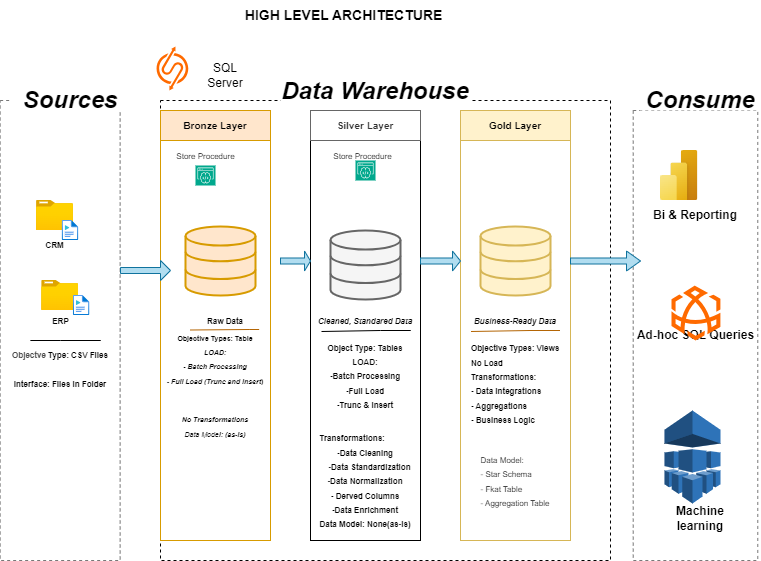

The diagram above was exported from draw.io. Its source (the exported page's mxGraphModel, read from the mxfile embedded in the PNG):
<mxGraphModel dx="794" dy="528" grid="1" gridSize="10" guides="1" tooltips="1" connect="1" arrows="1" fold="1" page="1" pageScale="1" pageWidth="850" pageHeight="1100" math="0" shadow="0">
  <root>
    <mxCell id="0" />
    <mxCell id="1" parent="0" />
    <mxCell id="qFo8spcrhD5qYSTpLU8W-1" value="&lt;b&gt;&lt;font style=&quot;font-size: 14px;&quot;&gt;HIGH LEVEL ARCHITECTURE&amp;nbsp;&lt;/font&gt;&lt;/b&gt;" style="text;html=1;align=center;verticalAlign=middle;resizable=0;points=[];autosize=1;strokeColor=none;fillColor=none;" vertex="1" parent="1">
      <mxGeometry x="285" y="10" width="220" height="30" as="geometry" />
    </mxCell>
    <mxCell id="qFo8spcrhD5qYSTpLU8W-2" value="" style="rounded=0;whiteSpace=wrap;html=1;fillColor=none;dashed=1;strokeColor=light-dark(#787878, #ededed);" vertex="1" parent="1">
      <mxGeometry x="49.64" y="110" width="120" height="460" as="geometry" />
    </mxCell>
    <mxCell id="qFo8spcrhD5qYSTpLU8W-3" value="&lt;b&gt;&lt;i&gt;Sources&lt;/i&gt;&lt;/b&gt;" style="rounded=0;whiteSpace=wrap;html=1;fontSize=24;strokeColor=none;" vertex="1" parent="1">
      <mxGeometry x="60" y="100" width="120" height="20" as="geometry" />
    </mxCell>
    <mxCell id="qFo8spcrhD5qYSTpLU8W-4" value="" style="rounded=0;whiteSpace=wrap;html=1;fillColor=none;dashed=1;strokeColor=default;fontStyle=1" vertex="1" parent="1">
      <mxGeometry x="210" y="110" width="450" height="460" as="geometry" />
    </mxCell>
    <mxCell id="qFo8spcrhD5qYSTpLU8W-5" value="&lt;i&gt;&lt;b&gt;Data Warehouse&lt;/b&gt;&lt;/i&gt;&lt;div&gt;&lt;br&gt;&lt;/div&gt;" style="rounded=0;whiteSpace=wrap;html=1;fontSize=24;strokeColor=none;" vertex="1" parent="1">
      <mxGeometry x="330" y="100" width="190" height="30" as="geometry" />
    </mxCell>
    <mxCell id="qFo8spcrhD5qYSTpLU8W-9" value="&lt;b&gt;Ad-hoc SQL Queries&lt;/b&gt;" style="rounded=0;whiteSpace=wrap;html=1;fillColor=none;dashed=1;strokeColor=light-dark(#787878, #ededed);" vertex="1" parent="1">
      <mxGeometry x="682.72" y="120" width="124.55" height="450" as="geometry" />
    </mxCell>
    <mxCell id="qFo8spcrhD5qYSTpLU8W-10" value="&lt;b&gt;&lt;i&gt;Consume&lt;/i&gt;&lt;/b&gt;" style="rounded=0;whiteSpace=wrap;html=1;fontSize=24;strokeColor=none;" vertex="1" parent="1">
      <mxGeometry x="690" y="100" width="120" height="20" as="geometry" />
    </mxCell>
    <mxCell id="qFo8spcrhD5qYSTpLU8W-11" value="&lt;font style=&quot;&quot;&gt;Bronze Layer&lt;/font&gt;" style="rounded=0;whiteSpace=wrap;html=1;fillColor=#ffe6cc;strokeColor=#d79b00;fontSize=10;fontStyle=1" vertex="1" parent="1">
      <mxGeometry x="210" y="120" width="110" height="30" as="geometry" />
    </mxCell>
    <mxCell id="qFo8spcrhD5qYSTpLU8W-12" value="" style="rounded=0;whiteSpace=wrap;html=1;fillColor=none;strokeColor=#d79b00;fontSize=20;fontStyle=1;fontColor=default;" vertex="1" parent="1">
      <mxGeometry x="210" y="150" width="110" height="400" as="geometry" />
    </mxCell>
    <mxCell id="qFo8spcrhD5qYSTpLU8W-15" value="" style="rounded=0;whiteSpace=wrap;html=1;fontSize=20;fontStyle=1;fillColor=none;" vertex="1" parent="1">
      <mxGeometry x="360" y="150" width="110" height="400" as="geometry" />
    </mxCell>
    <mxCell id="qFo8spcrhD5qYSTpLU8W-17" value="&lt;font style=&quot;&quot;&gt;Silver Layer&lt;/font&gt;" style="rounded=0;whiteSpace=wrap;html=1;fillColor=default;strokeColor=#666666;fontSize=10;fontStyle=1;fontColor=#333333;" vertex="1" parent="1">
      <mxGeometry x="360" y="120" width="110" height="30" as="geometry" />
    </mxCell>
    <mxCell id="qFo8spcrhD5qYSTpLU8W-18" value="" style="rounded=0;whiteSpace=wrap;html=1;fontSize=20;fontStyle=1;fillColor=none;strokeColor=#d6b656;" vertex="1" parent="1">
      <mxGeometry x="510" y="150" width="110" height="400" as="geometry" />
    </mxCell>
    <mxCell id="qFo8spcrhD5qYSTpLU8W-19" value="&lt;font style=&quot;&quot;&gt;Gold Layer&lt;/font&gt;" style="rounded=0;whiteSpace=wrap;html=1;fillColor=#fff2cc;strokeColor=#d6b656;fontSize=10;fontStyle=1;" vertex="1" parent="1">
      <mxGeometry x="510" y="120" width="110" height="30" as="geometry" />
    </mxCell>
    <mxCell id="qFo8spcrhD5qYSTpLU8W-20" value="&lt;b&gt;&lt;font style=&quot;font-size: 8px;&quot;&gt;CRM&lt;/font&gt;&lt;/b&gt;" style="image;aspect=fixed;html=1;points=[];align=center;fontSize=12;image=img/lib/azure2/general/Folder_Blank.svg;" vertex="1" parent="1">
      <mxGeometry x="86" y="210" width="36.97" height="30" as="geometry" />
    </mxCell>
    <mxCell id="qFo8spcrhD5qYSTpLU8W-21" value="" style="image;aspect=fixed;html=1;points=[];align=center;fontSize=12;image=img/lib/azure2/general/Media_File.svg;" vertex="1" parent="1">
      <mxGeometry x="111.88" y="230" width="16.25" height="20" as="geometry" />
    </mxCell>
    <mxCell id="qFo8spcrhD5qYSTpLU8W-22" value="ERP&lt;div&gt;&lt;br&gt;&lt;/div&gt;" style="image;aspect=fixed;html=1;points=[];align=center;fontSize=8;image=img/lib/azure2/general/Folder_Blank.svg;fontStyle=1" vertex="1" parent="1">
      <mxGeometry x="91.16" y="290" width="36.97" height="30" as="geometry" />
    </mxCell>
    <mxCell id="qFo8spcrhD5qYSTpLU8W-23" value="" style="image;aspect=fixed;html=1;points=[];align=center;fontSize=12;image=img/lib/azure2/general/Media_File.svg;" vertex="1" parent="1">
      <mxGeometry x="122.97" y="305" width="16.25" height="20" as="geometry" />
    </mxCell>
    <mxCell id="qFo8spcrhD5qYSTpLU8W-31" value="" style="endArrow=none;html=1;rounded=0;" edge="1" parent="1">
      <mxGeometry width="50" height="50" relative="1" as="geometry">
        <mxPoint x="79.88000000000001" y="350" as="sourcePoint" />
        <mxPoint x="139.4" y="350" as="targetPoint" />
        <Array as="points">
          <mxPoint x="109.88000000000001" y="350" />
          <mxPoint x="150" y="350" />
        </Array>
      </mxGeometry>
    </mxCell>
    <mxCell id="qFo8spcrhD5qYSTpLU8W-32" value="&lt;b&gt;&lt;font style=&quot;font-size: 8px;&quot;&gt;&lt;font style=&quot;color: rgb(76, 76, 76);&quot;&gt;Objectve &lt;/font&gt;Type: CSV Files&lt;/font&gt;&lt;/b&gt;&lt;div&gt;&lt;span style=&quot;font-size: 8px;&quot;&gt;&lt;b&gt;&lt;br&gt;&lt;/b&gt;&lt;/span&gt;&lt;/div&gt;&lt;div&gt;&lt;span style=&quot;font-size: 8px;&quot;&gt;&lt;b&gt;Interface: Files in Folder&lt;br&gt;&lt;/b&gt;&lt;/span&gt;&lt;div&gt;&lt;b&gt;&lt;font style=&quot;font-size: 8px;&quot;&gt;&lt;br&gt;&lt;/font&gt;&lt;/b&gt;&lt;/div&gt;&lt;/div&gt;" style="text;html=1;align=center;verticalAlign=middle;whiteSpace=wrap;rounded=0;" vertex="1" parent="1">
      <mxGeometry x="50" y="370" width="120" height="30" as="geometry" />
    </mxCell>
    <mxCell id="qFo8spcrhD5qYSTpLU8W-33" value="" style="html=1;verticalLabelPosition=bottom;align=center;labelBackgroundColor=#ffffff;verticalAlign=top;strokeWidth=2;strokeColor=#d79b00;shadow=0;dashed=0;shape=mxgraph.ios7.icons.data;fillColor=#ffe6cc;" vertex="1" parent="1">
      <mxGeometry x="235" y="236" width="70" height="69" as="geometry" />
    </mxCell>
    <mxCell id="qFo8spcrhD5qYSTpLU8W-34" value="" style="html=1;verticalLabelPosition=bottom;align=center;labelBackgroundColor=#ffffff;verticalAlign=top;strokeWidth=2;strokeColor=#666666;shadow=0;dashed=0;shape=mxgraph.ios7.icons.data;fillColor=#f5f5f5;fontColor=#333333;" vertex="1" parent="1">
      <mxGeometry x="380" y="240" width="70" height="69" as="geometry" />
    </mxCell>
    <mxCell id="qFo8spcrhD5qYSTpLU8W-35" value="" style="html=1;verticalLabelPosition=bottom;align=center;labelBackgroundColor=#ffffff;verticalAlign=top;strokeWidth=2;strokeColor=#d6b656;shadow=0;dashed=0;shape=mxgraph.ios7.icons.data;fillColor=#fff2cc;" vertex="1" parent="1">
      <mxGeometry x="530" y="236" width="70" height="69" as="geometry" />
    </mxCell>
    <mxCell id="qFo8spcrhD5qYSTpLU8W-36" value="" style="shape=singleArrow;whiteSpace=wrap;html=1;fillColor=#b1ddf0;strokeColor=#10739e;" vertex="1" parent="1">
      <mxGeometry x="170" y="270" width="50" height="20" as="geometry" />
    </mxCell>
    <mxCell id="qFo8spcrhD5qYSTpLU8W-37" value="" style="shape=singleArrow;whiteSpace=wrap;html=1;fillColor=#b1ddf0;strokeColor=#10739e;" vertex="1" parent="1">
      <mxGeometry x="470" y="260.5" width="40" height="20" as="geometry" />
    </mxCell>
    <mxCell id="qFo8spcrhD5qYSTpLU8W-38" value="" style="shape=singleArrow;whiteSpace=wrap;html=1;fillColor=#b1ddf0;strokeColor=#10739e;" vertex="1" parent="1">
      <mxGeometry x="330" y="260.5" width="30" height="20" as="geometry" />
    </mxCell>
    <mxCell id="qFo8spcrhD5qYSTpLU8W-41" value="&lt;b&gt;&lt;font style=&quot;font-size: 8px;&quot;&gt;Raw Data&lt;/font&gt;&lt;/b&gt;" style="text;html=1;align=center;verticalAlign=middle;whiteSpace=wrap;rounded=0;" vertex="1" parent="1">
      <mxGeometry x="245" y="320" width="60" height="20" as="geometry" />
    </mxCell>
    <mxCell id="qFo8spcrhD5qYSTpLU8W-43" value="&lt;font style=&quot;font-size: 8px;&quot;&gt;&lt;i style=&quot;&quot;&gt;&lt;b&gt;Cleaned, Standared Data&lt;/b&gt;&lt;/i&gt;&lt;/font&gt;" style="text;html=1;align=center;verticalAlign=middle;whiteSpace=wrap;rounded=0;" vertex="1" parent="1">
      <mxGeometry x="360" y="310" width="110" height="40" as="geometry" />
    </mxCell>
    <mxCell id="qFo8spcrhD5qYSTpLU8W-44" value="&lt;font style=&quot;font-size: 8px;&quot;&gt;&lt;i style=&quot;&quot;&gt;&lt;b&gt;Business-Ready Data&lt;/b&gt;&lt;/i&gt;&lt;/font&gt;" style="text;html=1;align=center;verticalAlign=middle;whiteSpace=wrap;rounded=0;" vertex="1" parent="1">
      <mxGeometry x="510" y="315" width="110" height="30" as="geometry" />
    </mxCell>
    <mxCell id="qFo8spcrhD5qYSTpLU8W-48" value="" style="shape=singleArrow;whiteSpace=wrap;html=1;fillColor=#b1ddf0;strokeColor=#10739e;" vertex="1" parent="1">
      <mxGeometry x="620" y="260.5" width="70" height="20" as="geometry" />
    </mxCell>
    <mxCell id="qFo8spcrhD5qYSTpLU8W-49" value="" style="endArrow=none;html=1;rounded=0;exitX=0.003;exitY=0.65;exitDx=0;exitDy=0;exitPerimeter=0;fillColor=#fad7ac;strokeColor=#b46504;" edge="1" parent="1">
      <mxGeometry width="50" height="50" relative="1" as="geometry">
        <mxPoint x="240" y="339.5" as="sourcePoint" />
        <mxPoint x="308.65" y="339" as="targetPoint" />
        <Array as="points">
          <mxPoint x="298.65" y="339" />
        </Array>
      </mxGeometry>
    </mxCell>
    <mxCell id="qFo8spcrhD5qYSTpLU8W-50" value="" style="endArrow=none;html=1;rounded=0;" edge="1" parent="1">
      <mxGeometry width="50" height="50" relative="1" as="geometry">
        <mxPoint x="371" y="341" as="sourcePoint" />
        <mxPoint x="440" y="340" as="targetPoint" />
        <Array as="points">
          <mxPoint x="430" y="340" />
          <mxPoint x="450" y="340" />
          <mxPoint x="460" y="340" />
        </Array>
      </mxGeometry>
    </mxCell>
    <mxCell id="qFo8spcrhD5qYSTpLU8W-52" value="" style="endArrow=none;html=1;rounded=0;fillColor=#fad7ac;strokeColor=#b46504;" edge="1" parent="1">
      <mxGeometry width="50" height="50" relative="1" as="geometry">
        <mxPoint x="520.5" y="341" as="sourcePoint" />
        <mxPoint x="589.5" y="340" as="targetPoint" />
        <Array as="points">
          <mxPoint x="579.5" y="340" />
          <mxPoint x="599.5" y="340" />
          <mxPoint x="609.5" y="340" />
        </Array>
      </mxGeometry>
    </mxCell>
    <mxCell id="qFo8spcrhD5qYSTpLU8W-54" value="&lt;div style=&quot;&quot;&gt;&lt;span style=&quot;font-size: 7px; background-color: transparent; color: light-dark(rgb(0, 0, 0), rgb(255, 255, 255));&quot;&gt;&lt;b&gt;Objective Types: Table&lt;/b&gt;&lt;/span&gt;&lt;/div&gt;&lt;div style=&quot;&quot;&gt;&lt;font style=&quot;font-size: 7px;&quot;&gt;&lt;b&gt;&lt;i&gt;LOAD:&lt;/i&gt;&lt;/b&gt;&lt;/font&gt;&lt;/div&gt;&lt;div style=&quot;&quot;&gt;&lt;font style=&quot;font-size: 7px;&quot;&gt;&lt;b&gt;&lt;i&gt;- Batch Processing&lt;/i&gt;&lt;/b&gt;&lt;/font&gt;&lt;/div&gt;&lt;div style=&quot;&quot;&gt;&lt;font style=&quot;font-size: 7px;&quot;&gt;&lt;b&gt;&lt;i&gt;- Full Load (Trunc and insert&lt;/i&gt;)&lt;/b&gt;&lt;/font&gt;&lt;/div&gt;&lt;div&gt;&lt;br&gt;&lt;/div&gt;" style="text;html=1;align=center;verticalAlign=middle;whiteSpace=wrap;rounded=0;" vertex="1" parent="1">
      <mxGeometry x="205" y="350" width="120" height="50" as="geometry" />
    </mxCell>
    <mxCell id="qFo8spcrhD5qYSTpLU8W-55" value="&lt;div&gt;&lt;font style=&quot;font-size: 8px;&quot;&gt;&lt;b&gt;Object Type: Tables&lt;/b&gt;&lt;/font&gt;&lt;/div&gt;&lt;div&gt;&lt;font style=&quot;font-size: 8px;&quot;&gt;&lt;b&gt;LOAD:&lt;/b&gt;&lt;/font&gt;&lt;/div&gt;&lt;div&gt;&lt;font style=&quot;font-size: 8px;&quot;&gt;&lt;b&gt;-Batch Processing&lt;/b&gt;&lt;/font&gt;&lt;/div&gt;&lt;div&gt;&lt;font style=&quot;font-size: 8px;&quot;&gt;&lt;b&gt;-Full Load&lt;/b&gt;&lt;/font&gt;&lt;/div&gt;&lt;div&gt;&lt;font style=&quot;font-size: 8px;&quot;&gt;&lt;b&gt;-Trunc &amp;amp; Insert&lt;/b&gt;&lt;/font&gt;&lt;/div&gt;" style="text;html=1;align=center;verticalAlign=middle;whiteSpace=wrap;rounded=0;" vertex="1" parent="1">
      <mxGeometry x="360" y="350" width="110" height="70" as="geometry" />
    </mxCell>
    <mxCell id="qFo8spcrhD5qYSTpLU8W-57" value="&lt;div style=&quot;&quot;&gt;&lt;span style=&quot;font-size: 7px;&quot;&gt;&lt;b&gt;&lt;i&gt;No Transformations&lt;/i&gt;&lt;/b&gt;&lt;/span&gt;&lt;/div&gt;&lt;div style=&quot;&quot;&gt;&lt;span style=&quot;font-size: 7px;&quot;&gt;&lt;i&gt;&lt;font style=&quot;color: rgb(6, 6, 6);&quot;&gt;Data Mode&lt;/font&gt;&lt;b&gt;&lt;font style=&quot;color: rgb(6, 6, 6);&quot;&gt;l&lt;/font&gt;: (as-is)&lt;/b&gt;&lt;/i&gt;&lt;/span&gt;&lt;/div&gt;" style="text;html=1;align=center;verticalAlign=middle;whiteSpace=wrap;rounded=0;" vertex="1" parent="1">
      <mxGeometry x="205" y="410" width="120" height="50" as="geometry" />
    </mxCell>
    <mxCell id="qFo8spcrhD5qYSTpLU8W-58" value="&lt;div style=&quot;text-align: left;&quot;&gt;&lt;b style=&quot;font-size: 8px; background-color: transparent; color: light-dark(rgb(0, 0, 0), rgb(255, 255, 255));&quot;&gt;Transformations:&lt;/b&gt;&lt;/div&gt;&lt;div&gt;&lt;span style=&quot;font-size: 8px;&quot;&gt;&lt;b&gt;-Data Cleaning&lt;/b&gt;&lt;/span&gt;&lt;/div&gt;&lt;div&gt;&lt;span style=&quot;font-size: 8px;&quot;&gt;&lt;b&gt;&amp;nbsp; &amp;nbsp; -Data Standardization&lt;/b&gt;&lt;/span&gt;&lt;/div&gt;&lt;div&gt;&lt;span style=&quot;font-size: 8px;&quot;&gt;&lt;b&gt;-Data Normalization&lt;/b&gt;&lt;/span&gt;&lt;/div&gt;&lt;div&gt;&lt;span style=&quot;font-size: 8px;&quot;&gt;&lt;b&gt;- Derved Columns&lt;/b&gt;&lt;/span&gt;&lt;/div&gt;&lt;div&gt;&lt;span style=&quot;font-size: 8px;&quot;&gt;&lt;b&gt;-Data Enrichment&lt;/b&gt;&lt;/span&gt;&lt;/div&gt;&lt;div&gt;&lt;span style=&quot;font-size: 8px;&quot;&gt;&lt;b&gt;Data Model: None(as-is)&lt;/b&gt;&lt;/span&gt;&lt;/div&gt;" style="text;html=1;align=center;verticalAlign=middle;whiteSpace=wrap;rounded=0;" vertex="1" parent="1">
      <mxGeometry x="360" y="440" width="110" height="100" as="geometry" />
    </mxCell>
    <mxCell id="qFo8spcrhD5qYSTpLU8W-59" value="&lt;div style=&quot;text-align: left;&quot;&gt;&lt;span style=&quot;font-size: 8px;&quot;&gt;&lt;b&gt;Objective Types: Views&lt;/b&gt;&lt;/span&gt;&lt;/div&gt;&lt;div style=&quot;text-align: left;&quot;&gt;&lt;span style=&quot;font-size: 8px;&quot;&gt;&lt;b&gt;No Load&lt;/b&gt;&lt;/span&gt;&lt;/div&gt;&lt;div style=&quot;text-align: left;&quot;&gt;&lt;span style=&quot;font-size: 8px;&quot;&gt;&lt;b&gt;Transformations:&lt;/b&gt;&lt;/span&gt;&lt;/div&gt;&lt;div style=&quot;text-align: left;&quot;&gt;&lt;span style=&quot;font-size: 8px;&quot;&gt;&lt;b&gt;- Data Integrations&lt;/b&gt;&lt;/span&gt;&lt;/div&gt;&lt;div style=&quot;text-align: left;&quot;&gt;&lt;span style=&quot;font-size: 8px;&quot;&gt;&lt;b&gt;- Aggregations&lt;/b&gt;&lt;/span&gt;&lt;/div&gt;&lt;div style=&quot;text-align: left;&quot;&gt;&lt;span style=&quot;font-size: 8px;&quot;&gt;&lt;b&gt;- Business Logic&lt;/b&gt;&lt;/span&gt;&lt;/div&gt;&lt;div style=&quot;text-align: left;&quot;&gt;&lt;span style=&quot;font-size: 8px;&quot;&gt;&lt;b&gt;&lt;br&gt;&lt;/b&gt;&lt;/span&gt;&lt;/div&gt;" style="text;html=1;align=center;verticalAlign=middle;whiteSpace=wrap;rounded=0;" vertex="1" parent="1">
      <mxGeometry x="510" y="350" width="110" height="100" as="geometry" />
    </mxCell>
    <mxCell id="qFo8spcrhD5qYSTpLU8W-60" value="&lt;div style=&quot;text-align: left;&quot;&gt;&lt;font style=&quot;font-size: 8px;&quot;&gt;Data Model:&lt;/font&gt;&lt;/div&gt;&lt;div style=&quot;text-align: left;&quot;&gt;&lt;font style=&quot;font-size: 8px;&quot;&gt;- Star Schema&amp;nbsp;&lt;/font&gt;&lt;/div&gt;&lt;div style=&quot;text-align: left;&quot;&gt;&lt;font style=&quot;font-size: 8px;&quot;&gt;- Fkat Table&lt;/font&gt;&lt;/div&gt;&lt;div style=&quot;text-align: left;&quot;&gt;&lt;font style=&quot;font-size: 8px;&quot;&gt;- Aggregation Table&lt;/font&gt;&lt;/div&gt;" style="text;html=1;align=center;verticalAlign=middle;whiteSpace=wrap;rounded=0;" vertex="1" parent="1">
      <mxGeometry x="520" y="450" width="90" height="80" as="geometry" />
    </mxCell>
    <mxCell id="qFo8spcrhD5qYSTpLU8W-61" value="" style="image;aspect=fixed;html=1;points=[];align=center;fontSize=12;image=img/lib/azure2/power_platform/PowerBI.svg;" vertex="1" parent="1">
      <mxGeometry x="710" y="160" width="37.5" height="50" as="geometry" />
    </mxCell>
    <mxCell id="qFo8spcrhD5qYSTpLU8W-64" value="&lt;b&gt;Bi &amp;amp; Reporting&lt;/b&gt;" style="text;html=1;align=center;verticalAlign=middle;whiteSpace=wrap;rounded=0;" vertex="1" parent="1">
      <mxGeometry x="700" y="210" width="90" height="30" as="geometry" />
    </mxCell>
    <mxCell id="qFo8spcrhD5qYSTpLU8W-65" value="" style="outlineConnect=0;dashed=0;verticalLabelPosition=bottom;verticalAlign=top;align=center;html=1;shape=mxgraph.aws3.machine_learning;fillColor=#2E73B8;gradientColor=none;" vertex="1" parent="1">
      <mxGeometry x="713.9" y="420" width="56" height="93" as="geometry" />
    </mxCell>
    <mxCell id="qFo8spcrhD5qYSTpLU8W-66" value="" style="points=[];aspect=fixed;html=1;align=center;shadow=0;dashed=0;fillColor=#FF6A00;strokeColor=none;shape=mxgraph.alibaba_cloud.adb_analyticdb_for_mysql;" vertex="1" parent="1">
      <mxGeometry x="721" y="295.1" width="48.9" height="54.900000000000006" as="geometry" />
    </mxCell>
    <mxCell id="qFo8spcrhD5qYSTpLU8W-69" value="&lt;b&gt;Machine learning&lt;/b&gt;" style="text;html=1;align=center;verticalAlign=middle;whiteSpace=wrap;rounded=0;" vertex="1" parent="1">
      <mxGeometry x="700" y="513" width="100" height="30" as="geometry" />
    </mxCell>
    <mxCell id="qFo8spcrhD5qYSTpLU8W-70" value="" style="points=[];aspect=fixed;html=1;align=center;shadow=0;dashed=0;fillColor=#FF6A00;strokeColor=none;shape=mxgraph.alibaba_cloud.sqlserver;" vertex="1" parent="1">
      <mxGeometry x="206.05" y="56" width="31.74" height="44" as="geometry" />
    </mxCell>
    <mxCell id="qFo8spcrhD5qYSTpLU8W-73" value="SQL Server" style="text;html=1;align=center;verticalAlign=middle;whiteSpace=wrap;rounded=0;" vertex="1" parent="1">
      <mxGeometry x="245" y="70" width="60" height="30" as="geometry" />
    </mxCell>
    <mxCell id="qFo8spcrhD5qYSTpLU8W-74" value="" style="sketch=0;points=[[0,0,0],[0.25,0,0],[0.5,0,0],[0.75,0,0],[1,0,0],[0,1,0],[0.25,1,0],[0.5,1,0],[0.75,1,0],[1,1,0],[0,0.25,0],[0,0.5,0],[0,0.75,0],[1,0.25,0],[1,0.5,0],[1,0.75,0]];outlineConnect=0;fontColor=#232F3E;fillColor=#01A88D;strokeColor=#ffffff;dashed=0;verticalLabelPosition=bottom;verticalAlign=top;align=center;html=1;fontSize=12;fontStyle=0;aspect=fixed;shape=mxgraph.aws4.resourceIcon;resIcon=mxgraph.aws4.codewhisperer;" vertex="1" parent="1">
      <mxGeometry x="245" y="175" width="20" height="20" as="geometry" />
    </mxCell>
    <mxCell id="qFo8spcrhD5qYSTpLU8W-75" value="" style="sketch=0;points=[[0,0,0],[0.25,0,0],[0.5,0,0],[0.75,0,0],[1,0,0],[0,1,0],[0.25,1,0],[0.5,1,0],[0.75,1,0],[1,1,0],[0,0.25,0],[0,0.5,0],[0,0.75,0],[1,0.25,0],[1,0.5,0],[1,0.75,0]];outlineConnect=0;fontColor=#232F3E;fillColor=#01A88D;strokeColor=#ffffff;dashed=0;verticalLabelPosition=bottom;verticalAlign=top;align=center;html=1;fontSize=12;fontStyle=0;aspect=fixed;shape=mxgraph.aws4.resourceIcon;resIcon=mxgraph.aws4.codewhisperer;" vertex="1" parent="1">
      <mxGeometry x="405" y="170" width="20" height="20" as="geometry" />
    </mxCell>
    <mxCell id="qFo8spcrhD5qYSTpLU8W-79" value="&lt;font style=&quot;font-size: 8px;&quot;&gt;Store Procedure&lt;/font&gt;" style="text;html=1;align=center;verticalAlign=middle;whiteSpace=wrap;rounded=0;" vertex="1" parent="1">
      <mxGeometry x="222.5" y="150" width="65" height="30" as="geometry" />
    </mxCell>
    <mxCell id="qFo8spcrhD5qYSTpLU8W-80" value="&lt;font style=&quot;font-size: 8px;&quot;&gt;Store Procedure&lt;/font&gt;" style="text;html=1;align=center;verticalAlign=middle;whiteSpace=wrap;rounded=0;" vertex="1" parent="1">
      <mxGeometry x="380" y="150" width="65" height="30" as="geometry" />
    </mxCell>
  </root>
</mxGraphModel>